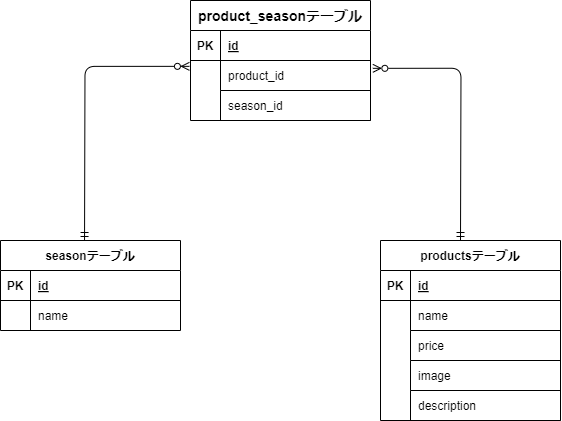

The diagram above was exported from draw.io. Its source (the exported page's mxGraphModel, read from the mxfile embedded in the PNG):
<mxGraphModel dx="419" dy="974" grid="1" gridSize="10" guides="1" tooltips="1" connect="1" arrows="1" fold="1" page="1" pageScale="1" pageWidth="1169" pageHeight="827" math="0" shadow="0">
  <root>
    <mxCell id="0" />
    <mxCell id="1" parent="0" />
    <mxCell id="2" value="seasonテーブル" style="shape=table;startSize=30;container=1;collapsible=1;childLayout=tableLayout;fixedRows=1;rowLines=0;fontStyle=1;align=center;resizeLast=1;fillColor=default;swimlaneFillColor=default;labelBackgroundColor=#FFFFFF;" parent="1" vertex="1">
      <mxGeometry x="150" y="400" width="180" height="90" as="geometry" />
    </mxCell>
    <mxCell id="3" value="" style="shape=tableRow;horizontal=0;startSize=0;swimlaneHead=0;swimlaneBody=0;fillColor=none;collapsible=0;dropTarget=0;points=[[0,0.5],[1,0.5]];portConstraint=eastwest;top=0;left=0;right=0;bottom=1;" parent="2" vertex="1">
      <mxGeometry y="30" width="180" height="30" as="geometry" />
    </mxCell>
    <mxCell id="4" value="PK" style="shape=partialRectangle;connectable=0;fillColor=none;top=0;left=0;bottom=0;right=0;fontStyle=1;overflow=hidden;" parent="3" vertex="1">
      <mxGeometry width="30" height="30" as="geometry">
        <mxRectangle width="30" height="30" as="alternateBounds" />
      </mxGeometry>
    </mxCell>
    <mxCell id="5" value="id" style="shape=partialRectangle;connectable=0;fillColor=none;top=0;left=0;bottom=0;right=0;align=left;spacingLeft=6;fontStyle=5;overflow=hidden;" parent="3" vertex="1">
      <mxGeometry x="30" width="150" height="30" as="geometry">
        <mxRectangle width="150" height="30" as="alternateBounds" />
      </mxGeometry>
    </mxCell>
    <mxCell id="6" value="" style="shape=tableRow;horizontal=0;startSize=0;swimlaneHead=0;swimlaneBody=0;fillColor=none;collapsible=0;dropTarget=0;points=[[0,0.5],[1,0.5]];portConstraint=eastwest;top=0;left=0;right=0;bottom=0;" parent="2" vertex="1">
      <mxGeometry y="60" width="180" height="30" as="geometry" />
    </mxCell>
    <mxCell id="7" value="" style="shape=partialRectangle;connectable=0;fillColor=none;top=0;left=0;bottom=0;right=0;editable=1;overflow=hidden;" parent="6" vertex="1">
      <mxGeometry width="30" height="30" as="geometry">
        <mxRectangle width="30" height="30" as="alternateBounds" />
      </mxGeometry>
    </mxCell>
    <mxCell id="8" value="name" style="shape=partialRectangle;connectable=0;fillColor=none;top=0;left=0;bottom=0;right=0;align=left;spacingLeft=6;overflow=hidden;" parent="6" vertex="1">
      <mxGeometry x="30" width="150" height="30" as="geometry">
        <mxRectangle width="150" height="30" as="alternateBounds" />
      </mxGeometry>
    </mxCell>
    <mxCell id="15" value="productsテーブル" style="shape=table;startSize=30;container=1;collapsible=1;childLayout=tableLayout;fixedRows=1;rowLines=0;fontStyle=1;align=center;resizeLast=1;fillColor=default;swimlaneFillColor=default;labelBackgroundColor=#FFFFFF;" parent="1" vertex="1">
      <mxGeometry x="530" y="400" width="180" height="180" as="geometry" />
    </mxCell>
    <mxCell id="16" value="" style="shape=tableRow;horizontal=0;startSize=0;swimlaneHead=0;swimlaneBody=0;fillColor=none;collapsible=0;dropTarget=0;points=[[0,0.5],[1,0.5]];portConstraint=eastwest;top=0;left=0;right=0;bottom=1;" parent="15" vertex="1">
      <mxGeometry y="30" width="180" height="30" as="geometry" />
    </mxCell>
    <mxCell id="17" value="PK" style="shape=partialRectangle;connectable=0;fillColor=none;top=0;left=0;bottom=0;right=0;fontStyle=1;overflow=hidden;" parent="16" vertex="1">
      <mxGeometry width="30" height="30" as="geometry">
        <mxRectangle width="30" height="30" as="alternateBounds" />
      </mxGeometry>
    </mxCell>
    <mxCell id="18" value="id" style="shape=partialRectangle;connectable=0;fillColor=none;top=0;left=0;bottom=0;right=0;align=left;spacingLeft=6;fontStyle=5;overflow=hidden;" parent="16" vertex="1">
      <mxGeometry x="30" width="150" height="30" as="geometry">
        <mxRectangle width="150" height="30" as="alternateBounds" />
      </mxGeometry>
    </mxCell>
    <mxCell id="19" value="" style="shape=tableRow;horizontal=0;startSize=0;swimlaneHead=0;swimlaneBody=0;fillColor=none;collapsible=0;dropTarget=0;points=[[0,0.5],[1,0.5]];portConstraint=eastwest;top=0;left=0;right=0;bottom=0;" parent="15" vertex="1">
      <mxGeometry y="60" width="180" height="30" as="geometry" />
    </mxCell>
    <mxCell id="20" value="" style="shape=partialRectangle;connectable=0;fillColor=none;top=0;left=0;bottom=0;right=0;editable=1;overflow=hidden;" parent="19" vertex="1">
      <mxGeometry width="30" height="30" as="geometry">
        <mxRectangle width="30" height="30" as="alternateBounds" />
      </mxGeometry>
    </mxCell>
    <mxCell id="21" value="name" style="shape=partialRectangle;connectable=0;fillColor=none;top=0;left=0;bottom=1;right=0;align=left;spacingLeft=6;overflow=hidden;" parent="19" vertex="1">
      <mxGeometry x="30" width="150" height="30" as="geometry">
        <mxRectangle width="150" height="30" as="alternateBounds" />
      </mxGeometry>
    </mxCell>
    <mxCell id="22" value="" style="shape=tableRow;horizontal=0;startSize=0;swimlaneHead=0;swimlaneBody=0;fillColor=none;collapsible=0;dropTarget=0;points=[[0,0.5],[1,0.5]];portConstraint=eastwest;top=0;left=0;right=0;bottom=0;" parent="15" vertex="1">
      <mxGeometry y="90" width="180" height="30" as="geometry" />
    </mxCell>
    <mxCell id="23" value="" style="shape=partialRectangle;connectable=0;fillColor=none;top=0;left=0;bottom=0;right=0;editable=1;overflow=hidden;" parent="22" vertex="1">
      <mxGeometry width="30" height="30" as="geometry">
        <mxRectangle width="30" height="30" as="alternateBounds" />
      </mxGeometry>
    </mxCell>
    <mxCell id="24" value="price" style="shape=partialRectangle;connectable=0;fillColor=none;top=0;left=0;bottom=1;right=0;align=left;spacingLeft=6;overflow=hidden;" parent="22" vertex="1">
      <mxGeometry x="30" width="150" height="30" as="geometry">
        <mxRectangle width="150" height="30" as="alternateBounds" />
      </mxGeometry>
    </mxCell>
    <mxCell id="25" value="" style="shape=tableRow;horizontal=0;startSize=0;swimlaneHead=0;swimlaneBody=0;fillColor=none;collapsible=0;dropTarget=0;points=[[0,0.5],[1,0.5]];portConstraint=eastwest;top=0;left=0;right=0;bottom=0;" parent="15" vertex="1">
      <mxGeometry y="120" width="180" height="30" as="geometry" />
    </mxCell>
    <mxCell id="26" value="" style="shape=partialRectangle;connectable=0;fillColor=none;top=0;left=0;bottom=0;right=0;editable=1;overflow=hidden;" parent="25" vertex="1">
      <mxGeometry width="30" height="30" as="geometry">
        <mxRectangle width="30" height="30" as="alternateBounds" />
      </mxGeometry>
    </mxCell>
    <mxCell id="27" value="image" style="shape=partialRectangle;connectable=0;fillColor=none;top=0;left=0;bottom=1;right=0;align=left;spacingLeft=6;overflow=hidden;" parent="25" vertex="1">
      <mxGeometry x="30" width="150" height="30" as="geometry">
        <mxRectangle width="150" height="30" as="alternateBounds" />
      </mxGeometry>
    </mxCell>
    <mxCell id="67" style="shape=tableRow;horizontal=0;startSize=0;swimlaneHead=0;swimlaneBody=0;fillColor=none;collapsible=0;dropTarget=0;points=[[0,0.5],[1,0.5]];portConstraint=eastwest;top=0;left=0;right=0;bottom=0;" parent="15" vertex="1">
      <mxGeometry y="150" width="180" height="30" as="geometry" />
    </mxCell>
    <mxCell id="68" style="shape=partialRectangle;connectable=0;fillColor=none;top=0;left=0;bottom=0;right=0;editable=1;overflow=hidden;" parent="67" vertex="1">
      <mxGeometry width="30" height="30" as="geometry">
        <mxRectangle width="30" height="30" as="alternateBounds" />
      </mxGeometry>
    </mxCell>
    <mxCell id="69" value="description" style="shape=partialRectangle;connectable=0;fillColor=none;top=0;left=0;bottom=1;right=0;align=left;spacingLeft=6;overflow=hidden;" parent="67" vertex="1">
      <mxGeometry x="30" width="150" height="30" as="geometry">
        <mxRectangle width="150" height="30" as="alternateBounds" />
      </mxGeometry>
    </mxCell>
    <mxCell id="54" value="product_seasonテーブル" style="shape=table;startSize=30;container=1;collapsible=1;childLayout=tableLayout;fixedRows=1;rowLines=0;fontStyle=1;align=center;resizeLast=1;fillColor=default;swimlaneFillColor=default;labelBackgroundColor=#FFFFFF;fontSize=14;labelBorderColor=none;" parent="1" vertex="1">
      <mxGeometry x="340" y="160" width="180" height="120" as="geometry" />
    </mxCell>
    <mxCell id="55" value="" style="shape=tableRow;horizontal=0;startSize=0;swimlaneHead=0;swimlaneBody=0;fillColor=none;collapsible=0;dropTarget=0;points=[[0,0.5],[1,0.5]];portConstraint=eastwest;top=0;left=0;right=0;bottom=1;" parent="54" vertex="1">
      <mxGeometry y="30" width="180" height="30" as="geometry" />
    </mxCell>
    <mxCell id="56" value="PK" style="shape=partialRectangle;connectable=0;fillColor=none;top=0;left=0;bottom=0;right=0;fontStyle=1;overflow=hidden;" parent="55" vertex="1">
      <mxGeometry width="30" height="30" as="geometry">
        <mxRectangle width="30" height="30" as="alternateBounds" />
      </mxGeometry>
    </mxCell>
    <mxCell id="57" value="id" style="shape=partialRectangle;connectable=0;fillColor=none;top=0;left=0;bottom=0;right=0;align=left;spacingLeft=6;fontStyle=5;overflow=hidden;" parent="55" vertex="1">
      <mxGeometry x="30" width="150" height="30" as="geometry">
        <mxRectangle width="150" height="30" as="alternateBounds" />
      </mxGeometry>
    </mxCell>
    <mxCell id="58" value="" style="shape=tableRow;horizontal=0;startSize=0;swimlaneHead=0;swimlaneBody=0;fillColor=none;collapsible=0;dropTarget=0;points=[[0,0.5],[1,0.5]];portConstraint=eastwest;top=0;left=0;right=0;bottom=0;" parent="54" vertex="1">
      <mxGeometry y="60" width="180" height="30" as="geometry" />
    </mxCell>
    <mxCell id="59" value="" style="shape=partialRectangle;connectable=0;fillColor=none;top=0;left=0;bottom=0;right=0;editable=1;overflow=hidden;" parent="58" vertex="1">
      <mxGeometry width="30" height="30" as="geometry">
        <mxRectangle width="30" height="30" as="alternateBounds" />
      </mxGeometry>
    </mxCell>
    <mxCell id="60" value="product_id" style="shape=partialRectangle;connectable=0;fillColor=none;top=0;left=0;bottom=1;right=0;align=left;spacingLeft=6;overflow=hidden;" parent="58" vertex="1">
      <mxGeometry x="30" width="150" height="30" as="geometry">
        <mxRectangle width="150" height="30" as="alternateBounds" />
      </mxGeometry>
    </mxCell>
    <mxCell id="61" value="" style="shape=tableRow;horizontal=0;startSize=0;swimlaneHead=0;swimlaneBody=0;fillColor=none;collapsible=0;dropTarget=0;points=[[0,0.5],[1,0.5]];portConstraint=eastwest;top=0;left=0;right=0;bottom=0;" parent="54" vertex="1">
      <mxGeometry y="90" width="180" height="30" as="geometry" />
    </mxCell>
    <mxCell id="62" value="" style="shape=partialRectangle;connectable=0;fillColor=none;top=0;left=0;bottom=0;right=0;editable=1;overflow=hidden;" parent="61" vertex="1">
      <mxGeometry width="30" height="30" as="geometry">
        <mxRectangle width="30" height="30" as="alternateBounds" />
      </mxGeometry>
    </mxCell>
    <mxCell id="63" value="season_id" style="shape=partialRectangle;connectable=0;fillColor=none;top=0;left=0;bottom=1;right=0;align=left;spacingLeft=6;overflow=hidden;" parent="61" vertex="1">
      <mxGeometry x="30" width="150" height="30" as="geometry">
        <mxRectangle width="150" height="30" as="alternateBounds" />
      </mxGeometry>
    </mxCell>
    <mxCell id="76" value="" style="fontSize=12;html=1;endArrow=ERzeroToMany;startArrow=ERmandOne;entryX=1.013;entryY=0.261;entryDx=0;entryDy=0;entryPerimeter=0;edgeStyle=orthogonalEdgeStyle;endFill=0;" parent="1" target="58" edge="1">
      <mxGeometry width="100" height="100" relative="1" as="geometry">
        <mxPoint x="610" y="400" as="sourcePoint" />
        <mxPoint x="710" y="300" as="targetPoint" />
      </mxGeometry>
    </mxCell>
    <mxCell id="77" value="" style="fontSize=12;html=1;endArrow=ERzeroToMany;startArrow=ERmandOne;entryX=-0.006;entryY=0.195;entryDx=0;entryDy=0;entryPerimeter=0;edgeStyle=orthogonalEdgeStyle;endFill=0;" parent="1" target="58" edge="1">
      <mxGeometry width="100" height="100" relative="1" as="geometry">
        <mxPoint x="234.04" y="400" as="sourcePoint" />
        <mxPoint x="330.00000000000006" y="224.49" as="targetPoint" />
      </mxGeometry>
    </mxCell>
  </root>
</mxGraphModel>